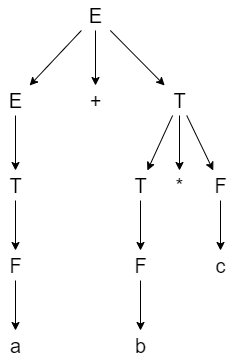

The diagram above was exported from draw.io. Its source (the exported page's mxGraphModel, read from the mxfile embedded in the PNG):
<mxGraphModel dx="1182" dy="1911" grid="1" gridSize="10" guides="1" tooltips="1" connect="1" arrows="1" fold="1" page="1" pageScale="1" pageWidth="827" pageHeight="1169" math="0" shadow="0">
  <root>
    <mxCell id="0" />
    <mxCell id="1" parent="0" />
    <mxCell id="C7zmvveCZgnTft9EypF8-1" value="" style="orthogonalLoop=1;jettySize=auto;html=1;fontSize=20;verticalAlign=top;" edge="1" parent="1" source="C7zmvveCZgnTft9EypF8-4" target="C7zmvveCZgnTft9EypF8-6">
      <mxGeometry relative="1" as="geometry" />
    </mxCell>
    <mxCell id="C7zmvveCZgnTft9EypF8-2" value="" style="edgeStyle=none;orthogonalLoop=1;jettySize=auto;html=1;fontSize=20;verticalAlign=top;" edge="1" parent="1" source="C7zmvveCZgnTft9EypF8-4" target="C7zmvveCZgnTft9EypF8-10">
      <mxGeometry relative="1" as="geometry" />
    </mxCell>
    <mxCell id="C7zmvveCZgnTft9EypF8-3" value="" style="edgeStyle=none;orthogonalLoop=1;jettySize=auto;html=1;fontSize=20;verticalAlign=top;" edge="1" parent="1" source="C7zmvveCZgnTft9EypF8-4" target="C7zmvveCZgnTft9EypF8-11">
      <mxGeometry relative="1" as="geometry" />
    </mxCell>
    <mxCell id="C7zmvveCZgnTft9EypF8-4" value="E" style="text;html=1;align=center;verticalAlign=middle;resizable=0;points=[];autosize=1;strokeColor=none;fillColor=none;fontSize=20;" vertex="1" parent="1">
      <mxGeometry x="160" y="-1120" width="30" height="30" as="geometry" />
    </mxCell>
    <mxCell id="C7zmvveCZgnTft9EypF8-5" value="" style="edgeStyle=none;orthogonalLoop=1;jettySize=auto;html=1;fontSize=20;verticalAlign=top;" edge="1" parent="1" source="C7zmvveCZgnTft9EypF8-6" target="C7zmvveCZgnTft9EypF8-18">
      <mxGeometry relative="1" as="geometry" />
    </mxCell>
    <mxCell id="C7zmvveCZgnTft9EypF8-6" value="E" style="text;html=1;align=center;verticalAlign=middle;resizable=0;points=[];autosize=1;strokeColor=none;fillColor=none;fontSize=20;" vertex="1" parent="1">
      <mxGeometry x="80" y="-1035" width="30" height="30" as="geometry" />
    </mxCell>
    <mxCell id="C7zmvveCZgnTft9EypF8-7" value="" style="edgeStyle=none;orthogonalLoop=1;jettySize=auto;html=1;fontSize=20;verticalAlign=top;" edge="1" parent="1" source="C7zmvveCZgnTft9EypF8-10" target="C7zmvveCZgnTft9EypF8-13">
      <mxGeometry relative="1" as="geometry" />
    </mxCell>
    <mxCell id="C7zmvveCZgnTft9EypF8-8" value="" style="edgeStyle=none;orthogonalLoop=1;jettySize=auto;html=1;fontSize=20;verticalAlign=top;" edge="1" parent="1" source="C7zmvveCZgnTft9EypF8-10" target="C7zmvveCZgnTft9EypF8-14">
      <mxGeometry relative="1" as="geometry" />
    </mxCell>
    <mxCell id="C7zmvveCZgnTft9EypF8-9" value="" style="edgeStyle=none;orthogonalLoop=1;jettySize=auto;html=1;fontSize=20;verticalAlign=top;" edge="1" parent="1" source="C7zmvveCZgnTft9EypF8-10" target="C7zmvveCZgnTft9EypF8-16">
      <mxGeometry relative="1" as="geometry" />
    </mxCell>
    <mxCell id="C7zmvveCZgnTft9EypF8-10" value="T" style="text;html=1;align=center;verticalAlign=middle;resizable=0;points=[];autosize=1;strokeColor=none;fillColor=none;fontSize=20;" vertex="1" parent="1">
      <mxGeometry x="244" y="-1035" width="30" height="30" as="geometry" />
    </mxCell>
    <mxCell id="C7zmvveCZgnTft9EypF8-11" value="+" style="text;html=1;align=center;verticalAlign=middle;resizable=0;points=[];autosize=1;strokeColor=none;fillColor=none;fontSize=20;" vertex="1" parent="1">
      <mxGeometry x="160" y="-1035" width="30" height="30" as="geometry" />
    </mxCell>
    <mxCell id="C7zmvveCZgnTft9EypF8-12" value="" style="edgeStyle=none;orthogonalLoop=1;jettySize=auto;html=1;fontSize=20;verticalAlign=top;" edge="1" parent="1" source="C7zmvveCZgnTft9EypF8-13" target="C7zmvveCZgnTft9EypF8-24">
      <mxGeometry relative="1" as="geometry" />
    </mxCell>
    <mxCell id="C7zmvveCZgnTft9EypF8-13" value="T" style="text;html=1;align=center;verticalAlign=middle;resizable=0;points=[];autosize=1;strokeColor=none;fillColor=none;fontSize=20;" vertex="1" parent="1">
      <mxGeometry x="205" y="-950" width="30" height="30" as="geometry" />
    </mxCell>
    <mxCell id="C7zmvveCZgnTft9EypF8-14" value="*" style="text;html=1;align=center;verticalAlign=middle;resizable=0;points=[];autosize=1;strokeColor=none;fillColor=none;fontSize=20;" vertex="1" parent="1">
      <mxGeometry x="249" y="-950" width="20" height="30" as="geometry" />
    </mxCell>
    <mxCell id="C7zmvveCZgnTft9EypF8-15" value="" style="edgeStyle=none;orthogonalLoop=1;jettySize=auto;html=1;fontSize=20;verticalAlign=top;" edge="1" parent="1" source="C7zmvveCZgnTft9EypF8-16" target="C7zmvveCZgnTft9EypF8-22">
      <mxGeometry relative="1" as="geometry" />
    </mxCell>
    <mxCell id="C7zmvveCZgnTft9EypF8-16" value="F" style="text;html=1;align=center;verticalAlign=middle;resizable=0;points=[];autosize=1;strokeColor=none;fillColor=none;fontSize=20;" vertex="1" parent="1">
      <mxGeometry x="285" y="-950" width="30" height="30" as="geometry" />
    </mxCell>
    <mxCell id="C7zmvveCZgnTft9EypF8-17" value="" style="edgeStyle=none;orthogonalLoop=1;jettySize=auto;html=1;fontSize=20;verticalAlign=top;" edge="1" parent="1" source="C7zmvveCZgnTft9EypF8-18" target="C7zmvveCZgnTft9EypF8-20">
      <mxGeometry relative="1" as="geometry" />
    </mxCell>
    <mxCell id="C7zmvveCZgnTft9EypF8-18" value="T" style="text;html=1;align=center;verticalAlign=middle;resizable=0;points=[];autosize=1;strokeColor=none;fillColor=none;fontSize=20;" vertex="1" parent="1">
      <mxGeometry x="80" y="-950" width="30" height="30" as="geometry" />
    </mxCell>
    <mxCell id="C7zmvveCZgnTft9EypF8-19" value="" style="edgeStyle=none;orthogonalLoop=1;jettySize=auto;html=1;fontSize=20;verticalAlign=top;" edge="1" parent="1" source="C7zmvveCZgnTft9EypF8-20" target="C7zmvveCZgnTft9EypF8-21">
      <mxGeometry relative="1" as="geometry" />
    </mxCell>
    <mxCell id="C7zmvveCZgnTft9EypF8-20" value="F" style="text;html=1;align=center;verticalAlign=middle;resizable=0;points=[];autosize=1;strokeColor=none;fillColor=none;fontSize=20;" vertex="1" parent="1">
      <mxGeometry x="80" y="-870" width="30" height="30" as="geometry" />
    </mxCell>
    <mxCell id="C7zmvveCZgnTft9EypF8-21" value="a" style="text;html=1;align=center;verticalAlign=middle;resizable=0;points=[];autosize=1;strokeColor=none;fillColor=none;fontSize=20;" vertex="1" parent="1">
      <mxGeometry x="80" y="-790" width="30" height="30" as="geometry" />
    </mxCell>
    <mxCell id="C7zmvveCZgnTft9EypF8-22" value="c" style="text;html=1;align=center;verticalAlign=middle;resizable=0;points=[];autosize=1;strokeColor=none;fillColor=none;fontSize=20;" vertex="1" parent="1">
      <mxGeometry x="285" y="-870" width="30" height="30" as="geometry" />
    </mxCell>
    <mxCell id="C7zmvveCZgnTft9EypF8-23" value="" style="edgeStyle=none;orthogonalLoop=1;jettySize=auto;html=1;fontSize=20;verticalAlign=top;" edge="1" parent="1" source="C7zmvveCZgnTft9EypF8-24" target="C7zmvveCZgnTft9EypF8-25">
      <mxGeometry relative="1" as="geometry" />
    </mxCell>
    <mxCell id="C7zmvveCZgnTft9EypF8-24" value="F" style="text;html=1;align=center;verticalAlign=middle;resizable=0;points=[];autosize=1;strokeColor=none;fillColor=none;fontSize=20;" vertex="1" parent="1">
      <mxGeometry x="205" y="-870" width="30" height="30" as="geometry" />
    </mxCell>
    <mxCell id="C7zmvveCZgnTft9EypF8-25" value="b" style="text;html=1;align=center;verticalAlign=middle;resizable=0;points=[];autosize=1;strokeColor=none;fillColor=none;fontSize=20;" vertex="1" parent="1">
      <mxGeometry x="205" y="-790" width="30" height="30" as="geometry" />
    </mxCell>
  </root>
</mxGraphModel>